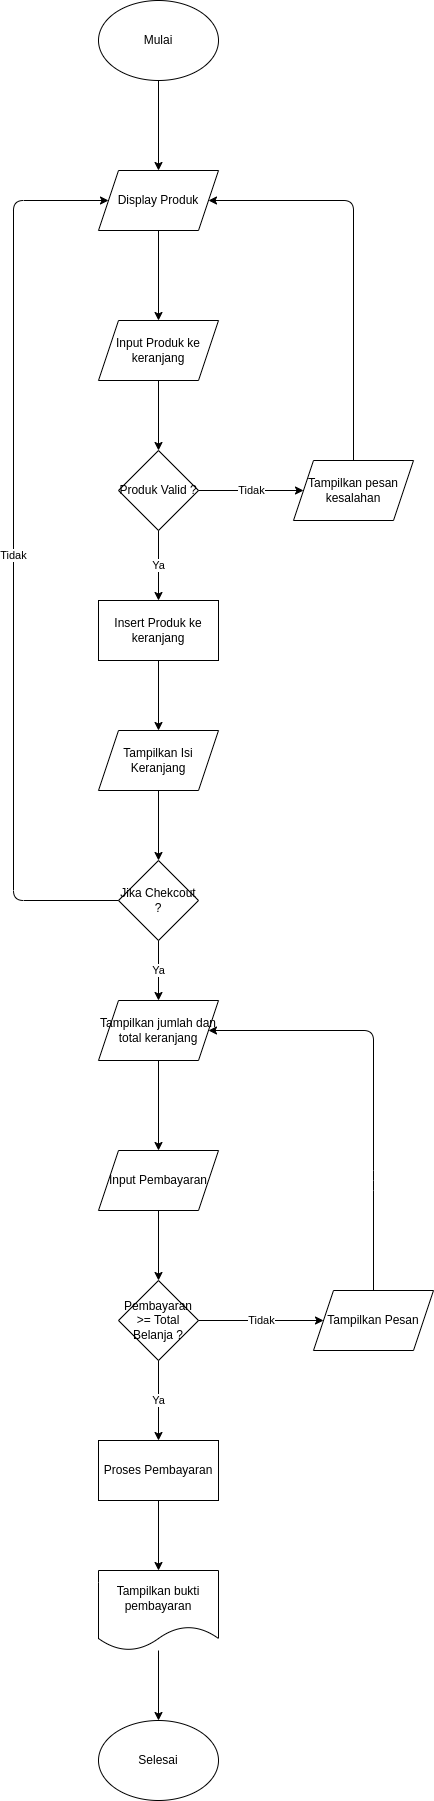

The diagram above was exported from draw.io. Its source (the exported page's mxGraphModel, read from the mxfile embedded in the PNG):
<mxGraphModel dx="1068" dy="798" grid="0" gridSize="10" guides="1" tooltips="1" connect="1" arrows="1" fold="1" page="1" pageScale="1" pageWidth="850" pageHeight="1100" background="#ffffff" math="0" shadow="0">
  <root>
    <mxCell id="0" />
    <mxCell id="1" parent="0" />
    <mxCell id="4" style="edgeStyle=none;html=1;fillColor=none;fontColor=#000000;strokeWidth=1;strokeColor=#000000;" parent="1" source="2" target="3" edge="1">
      <mxGeometry relative="1" as="geometry" />
    </mxCell>
    <mxCell id="2" value="Mulai" style="ellipse;whiteSpace=wrap;html=1;fillColor=none;fontColor=#000000;strokeWidth=1;strokeColor=#000000;" parent="1" vertex="1">
      <mxGeometry x="365" y="70" width="120" height="80" as="geometry" />
    </mxCell>
    <mxCell id="6" style="edgeStyle=none;html=1;fillColor=none;fontColor=#000000;strokeWidth=1;strokeColor=#000000;" parent="1" source="3" target="5" edge="1">
      <mxGeometry relative="1" as="geometry" />
    </mxCell>
    <mxCell id="3" value="Display Produk" style="shape=parallelogram;perimeter=parallelogramPerimeter;whiteSpace=wrap;html=1;fixedSize=1;fillColor=none;fontColor=#000000;strokeWidth=1;strokeColor=#000000;" parent="1" vertex="1">
      <mxGeometry x="365" y="240" width="120" height="60" as="geometry" />
    </mxCell>
    <mxCell id="11" style="edgeStyle=none;html=1;fillColor=none;fontColor=#000000;strokeWidth=1;strokeColor=#000000;" parent="1" source="5" target="7" edge="1">
      <mxGeometry relative="1" as="geometry" />
    </mxCell>
    <mxCell id="5" value="Input Produk ke keranjang" style="shape=parallelogram;perimeter=parallelogramPerimeter;whiteSpace=wrap;html=1;fixedSize=1;fillColor=none;fontColor=#000000;strokeWidth=1;strokeColor=#000000;" parent="1" vertex="1">
      <mxGeometry x="365" y="390" width="120" height="60" as="geometry" />
    </mxCell>
    <mxCell id="12" value="Tidak" style="edgeStyle=none;html=1;entryX=0;entryY=0.5;entryDx=0;entryDy=0;fontColor=#000000;strokeWidth=1;labelBackgroundColor=#FFFFFF;strokeColor=#000000;" parent="1" source="7" target="10" edge="1">
      <mxGeometry relative="1" as="geometry" />
    </mxCell>
    <mxCell id="15" value="Ya" style="edgeStyle=none;html=1;fontColor=#000000;strokeWidth=1;labelBackgroundColor=#FFFFFF;strokeColor=#000000;" parent="1" source="7" target="14" edge="1">
      <mxGeometry relative="1" as="geometry" />
    </mxCell>
    <mxCell id="7" value="Produk Valid ?" style="rhombus;whiteSpace=wrap;html=1;fillColor=none;fontColor=#000000;strokeWidth=1;strokeColor=#000000;" parent="1" vertex="1">
      <mxGeometry x="385" y="520" width="80" height="80" as="geometry" />
    </mxCell>
    <mxCell id="13" style="edgeStyle=none;html=1;entryX=1;entryY=0.5;entryDx=0;entryDy=0;fillColor=none;fontColor=#000000;strokeWidth=1;strokeColor=#000000;" parent="1" source="10" target="3" edge="1">
      <mxGeometry relative="1" as="geometry">
        <Array as="points">
          <mxPoint x="620" y="270" />
        </Array>
      </mxGeometry>
    </mxCell>
    <mxCell id="10" value="Tampilkan pesan kesalahan" style="shape=parallelogram;perimeter=parallelogramPerimeter;whiteSpace=wrap;html=1;fixedSize=1;fillColor=none;fontColor=#000000;strokeWidth=1;strokeColor=#000000;" parent="1" vertex="1">
      <mxGeometry x="560" y="530" width="120" height="60" as="geometry" />
    </mxCell>
    <mxCell id="17" style="edgeStyle=none;html=1;fillColor=none;fontColor=#000000;strokeWidth=1;strokeColor=#000000;" parent="1" source="14" target="16" edge="1">
      <mxGeometry relative="1" as="geometry" />
    </mxCell>
    <mxCell id="14" value="Insert Produk ke keranjang" style="rounded=0;whiteSpace=wrap;html=1;fillColor=none;fontColor=#000000;strokeWidth=1;strokeColor=#000000;" parent="1" vertex="1">
      <mxGeometry x="365" y="670" width="120" height="60" as="geometry" />
    </mxCell>
    <mxCell id="19" style="edgeStyle=none;html=1;fillColor=none;fontColor=#000000;strokeWidth=1;strokeColor=#000000;" parent="1" source="16" target="18" edge="1">
      <mxGeometry relative="1" as="geometry" />
    </mxCell>
    <mxCell id="16" value="Tampilkan Isi Keranjang" style="shape=parallelogram;perimeter=parallelogramPerimeter;whiteSpace=wrap;html=1;fixedSize=1;fillColor=none;fontColor=#000000;strokeWidth=1;strokeColor=#000000;" parent="1" vertex="1">
      <mxGeometry x="365" y="800" width="120" height="60" as="geometry" />
    </mxCell>
    <mxCell id="20" value="Tidak" style="edgeStyle=none;html=1;entryX=0;entryY=0.5;entryDx=0;entryDy=0;exitX=0;exitY=0.5;exitDx=0;exitDy=0;fontColor=#000000;strokeWidth=1;labelBackgroundColor=#FFFFFF;strokeColor=#000000;" parent="1" source="18" target="3" edge="1">
      <mxGeometry relative="1" as="geometry">
        <Array as="points">
          <mxPoint x="280" y="970" />
          <mxPoint x="280" y="270" />
        </Array>
      </mxGeometry>
    </mxCell>
    <mxCell id="22" value="Ya" style="edgeStyle=none;html=1;fontColor=#000000;strokeWidth=1;labelBackgroundColor=#FFFFFF;strokeColor=#000000;" parent="1" source="18" target="21" edge="1">
      <mxGeometry relative="1" as="geometry" />
    </mxCell>
    <mxCell id="18" value="Jika Chekcout ?" style="rhombus;whiteSpace=wrap;html=1;fillColor=none;fontColor=#000000;strokeWidth=1;strokeColor=#000000;" parent="1" vertex="1">
      <mxGeometry x="385" y="930" width="80" height="80" as="geometry" />
    </mxCell>
    <mxCell id="24" style="edgeStyle=none;html=1;fillColor=none;fontColor=#000000;strokeWidth=1;strokeColor=#000000;" parent="1" source="21" target="23" edge="1">
      <mxGeometry relative="1" as="geometry" />
    </mxCell>
    <mxCell id="21" value="Tampilkan jumlah dan total keranjang" style="shape=parallelogram;perimeter=parallelogramPerimeter;whiteSpace=wrap;html=1;fixedSize=1;fillColor=none;fontColor=#000000;strokeWidth=1;strokeColor=#000000;" parent="1" vertex="1">
      <mxGeometry x="365" y="1070" width="120" height="60" as="geometry" />
    </mxCell>
    <mxCell id="26" style="edgeStyle=none;html=1;fillColor=none;fontColor=#000000;strokeWidth=1;strokeColor=#000000;" parent="1" source="23" target="25" edge="1">
      <mxGeometry relative="1" as="geometry" />
    </mxCell>
    <mxCell id="23" value="Input Pembayaran" style="shape=parallelogram;perimeter=parallelogramPerimeter;whiteSpace=wrap;html=1;fixedSize=1;fillColor=none;fontColor=#000000;strokeWidth=1;strokeColor=#000000;" parent="1" vertex="1">
      <mxGeometry x="365" y="1220" width="120" height="60" as="geometry" />
    </mxCell>
    <mxCell id="28" value="Tidak" style="edgeStyle=none;html=1;fontColor=#000000;strokeWidth=1;labelBackgroundColor=#FFFFFF;strokeColor=#000000;" parent="1" source="25" target="27" edge="1">
      <mxGeometry relative="1" as="geometry" />
    </mxCell>
    <mxCell id="31" value="Ya" style="edgeStyle=none;html=1;fontColor=#000000;strokeWidth=1;labelBackgroundColor=#FFFFFF;strokeColor=#000000;" parent="1" source="25" target="30" edge="1">
      <mxGeometry relative="1" as="geometry" />
    </mxCell>
    <mxCell id="25" value="Pembayaran &amp;gt;= Total Belanja ?" style="rhombus;whiteSpace=wrap;html=1;fillColor=none;fontColor=#000000;strokeWidth=1;strokeColor=#000000;" parent="1" vertex="1">
      <mxGeometry x="385" y="1350" width="80" height="80" as="geometry" />
    </mxCell>
    <mxCell id="29" style="edgeStyle=none;html=1;entryX=1;entryY=0.5;entryDx=0;entryDy=0;fillColor=none;fontColor=#000000;strokeWidth=1;strokeColor=#000000;" parent="1" source="27" target="21" edge="1">
      <mxGeometry relative="1" as="geometry">
        <Array as="points">
          <mxPoint x="640" y="1250" />
          <mxPoint x="640" y="1100" />
        </Array>
      </mxGeometry>
    </mxCell>
    <mxCell id="27" value="Tampilkan Pesan" style="shape=parallelogram;perimeter=parallelogramPerimeter;whiteSpace=wrap;html=1;fixedSize=1;fillColor=none;fontColor=#000000;strokeWidth=1;strokeColor=#000000;" parent="1" vertex="1">
      <mxGeometry x="580" y="1360" width="120" height="60" as="geometry" />
    </mxCell>
    <mxCell id="33" style="edgeStyle=none;html=1;fillColor=none;fontColor=#000000;strokeWidth=1;strokeColor=#000000;" parent="1" source="30" target="32" edge="1">
      <mxGeometry relative="1" as="geometry" />
    </mxCell>
    <mxCell id="30" value="Proses Pembayaran" style="rounded=0;whiteSpace=wrap;html=1;fillColor=none;fontColor=#000000;strokeWidth=1;strokeColor=#000000;" parent="1" vertex="1">
      <mxGeometry x="365" y="1510" width="120" height="60" as="geometry" />
    </mxCell>
    <mxCell id="35" style="edgeStyle=none;html=1;entryX=0.5;entryY=0;entryDx=0;entryDy=0;fillColor=none;fontColor=#000000;strokeWidth=1;strokeColor=#000000;" parent="1" source="32" target="34" edge="1">
      <mxGeometry relative="1" as="geometry" />
    </mxCell>
    <mxCell id="32" value="Tampilkan bukti pembayaran" style="shape=document;whiteSpace=wrap;html=1;boundedLbl=1;fillColor=none;fontColor=#000000;strokeWidth=1;strokeColor=#000000;" parent="1" vertex="1">
      <mxGeometry x="365" y="1640" width="120" height="80" as="geometry" />
    </mxCell>
    <mxCell id="34" value="Selesai" style="ellipse;whiteSpace=wrap;html=1;fillColor=none;fontColor=#000000;strokeWidth=1;strokeColor=#000000;" parent="1" vertex="1">
      <mxGeometry x="365" y="1790" width="120" height="80" as="geometry" />
    </mxCell>
  </root>
</mxGraphModel>